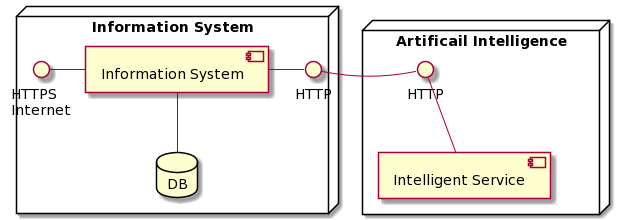

The diagram above was rendered by PlantUML. Its source (embedded in the PNG):
@startuml
node "Information System" {
interface "HTTPS\nInternet" as Web
interface HTTP as is_http
[Information System] as IS
database DB as DB

IS -left- Web
IS -- DB
IS -right- is_http
}

node "Artificail Intelligence" {
interface HTTP as ai_http
[Intelligent Service] as service

ai_http -down- service
}

is_http -right- ai_http
@enduml